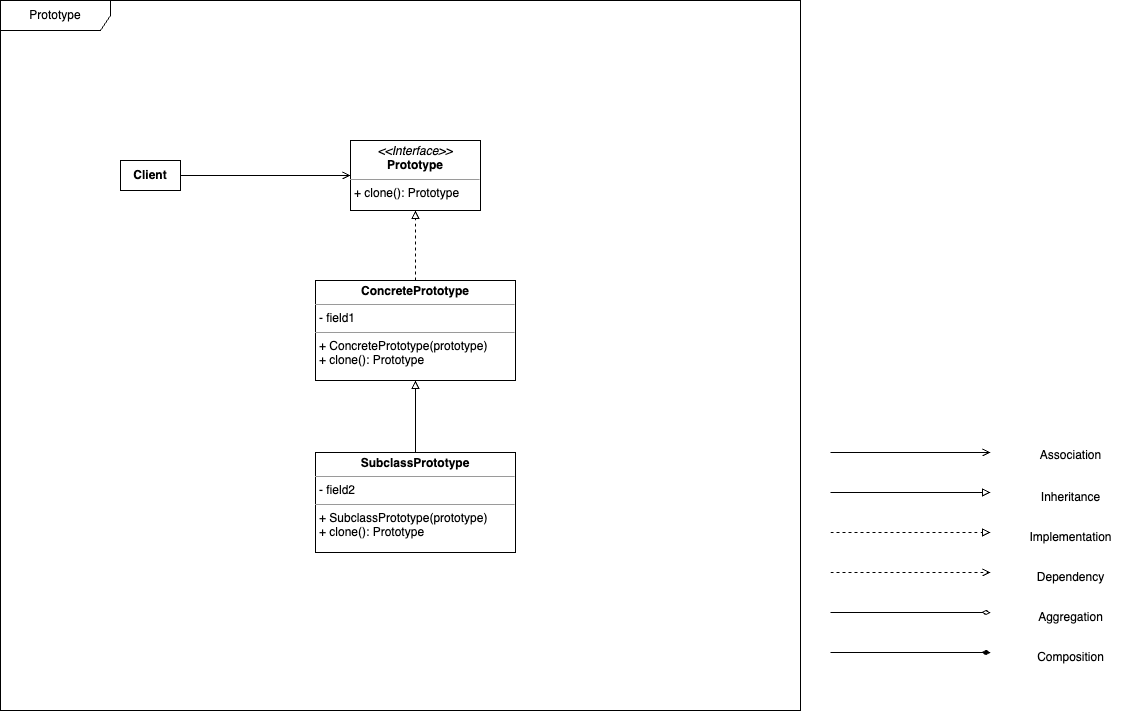

The diagram above was exported from draw.io. Its source (the exported page's mxGraphModel, read from the mxfile embedded in the PNG):
<mxGraphModel dx="714" dy="776" grid="1" gridSize="10" guides="1" tooltips="1" connect="1" arrows="1" fold="1" page="1" pageScale="1" pageWidth="1169" pageHeight="827" background="#ffffff" math="0" shadow="0">
  <root>
    <mxCell id="0" />
    <mxCell id="1" parent="0" />
    <mxCell id="C7NLP2P90zVWdkbIFHVU-33" value="Prototype" style="shape=umlFrame;whiteSpace=wrap;html=1;pointerEvents=0;width=110;height=30;" vertex="1" parent="1">
      <mxGeometry x="40" y="120" width="800" height="710" as="geometry" />
    </mxCell>
    <mxCell id="C7NLP2P90zVWdkbIFHVU-16" style="edgeStyle=orthogonalEdgeStyle;rounded=0;orthogonalLoop=1;jettySize=auto;html=1;exitX=1;exitY=0.5;exitDx=0;exitDy=0;endArrow=block;endFill=0;" edge="1" parent="1">
      <mxGeometry relative="1" as="geometry">
        <mxPoint x="870" y="612" as="sourcePoint" />
        <mxPoint x="1030" y="612" as="targetPoint" />
      </mxGeometry>
    </mxCell>
    <mxCell id="C7NLP2P90zVWdkbIFHVU-22" style="edgeStyle=orthogonalEdgeStyle;rounded=0;orthogonalLoop=1;jettySize=auto;html=1;exitX=1;exitY=0.5;exitDx=0;exitDy=0;dashed=1;endArrow=block;endFill=0;" edge="1" parent="1">
      <mxGeometry relative="1" as="geometry">
        <mxPoint x="870" y="652" as="sourcePoint" />
        <mxPoint x="1030" y="652" as="targetPoint" />
      </mxGeometry>
    </mxCell>
    <mxCell id="C7NLP2P90zVWdkbIFHVU-23" style="edgeStyle=orthogonalEdgeStyle;rounded=0;orthogonalLoop=1;jettySize=auto;html=1;exitX=1;exitY=0.5;exitDx=0;exitDy=0;dashed=1;endArrow=open;endFill=0;" edge="1" parent="1">
      <mxGeometry relative="1" as="geometry">
        <mxPoint x="870" y="692" as="sourcePoint" />
        <mxPoint x="1030" y="692" as="targetPoint" />
      </mxGeometry>
    </mxCell>
    <mxCell id="C7NLP2P90zVWdkbIFHVU-24" style="edgeStyle=orthogonalEdgeStyle;rounded=0;orthogonalLoop=1;jettySize=auto;html=1;exitX=1;exitY=0.5;exitDx=0;exitDy=0;endArrow=diamondThin;endFill=0;" edge="1" parent="1">
      <mxGeometry relative="1" as="geometry">
        <mxPoint x="870" y="732" as="sourcePoint" />
        <mxPoint x="1030" y="732" as="targetPoint" />
      </mxGeometry>
    </mxCell>
    <mxCell id="C7NLP2P90zVWdkbIFHVU-25" style="edgeStyle=orthogonalEdgeStyle;rounded=0;orthogonalLoop=1;jettySize=auto;html=1;exitX=1;exitY=0.5;exitDx=0;exitDy=0;endArrow=open;endFill=0;" edge="1" parent="1">
      <mxGeometry relative="1" as="geometry">
        <mxPoint x="870" y="572" as="sourcePoint" />
        <mxPoint x="1030" y="572" as="targetPoint" />
      </mxGeometry>
    </mxCell>
    <mxCell id="C7NLP2P90zVWdkbIFHVU-26" style="edgeStyle=orthogonalEdgeStyle;rounded=0;orthogonalLoop=1;jettySize=auto;html=1;exitX=1;exitY=0.5;exitDx=0;exitDy=0;endArrow=diamondThin;endFill=1;" edge="1" parent="1">
      <mxGeometry relative="1" as="geometry">
        <mxPoint x="870" y="772" as="sourcePoint" />
        <mxPoint x="1030" y="772" as="targetPoint" />
      </mxGeometry>
    </mxCell>
    <mxCell id="C7NLP2P90zVWdkbIFHVU-27" value="Association" style="text;html=1;align=center;verticalAlign=middle;resizable=0;points=[];autosize=1;strokeColor=none;fillColor=none;" vertex="1" parent="1">
      <mxGeometry x="1070" y="560" width="80" height="30" as="geometry" />
    </mxCell>
    <mxCell id="C7NLP2P90zVWdkbIFHVU-28" value="Inheritance" style="text;html=1;align=center;verticalAlign=middle;resizable=0;points=[];autosize=1;strokeColor=none;fillColor=none;" vertex="1" parent="1">
      <mxGeometry x="1070" y="602" width="80" height="30" as="geometry" />
    </mxCell>
    <mxCell id="C7NLP2P90zVWdkbIFHVU-29" value="Implementation" style="text;html=1;align=center;verticalAlign=middle;resizable=0;points=[];autosize=1;strokeColor=none;fillColor=none;" vertex="1" parent="1">
      <mxGeometry x="1055" y="642" width="110" height="30" as="geometry" />
    </mxCell>
    <mxCell id="C7NLP2P90zVWdkbIFHVU-30" value="Dependency" style="text;html=1;align=center;verticalAlign=middle;resizable=0;points=[];autosize=1;strokeColor=none;fillColor=none;" vertex="1" parent="1">
      <mxGeometry x="1065" y="682" width="90" height="30" as="geometry" />
    </mxCell>
    <mxCell id="C7NLP2P90zVWdkbIFHVU-31" value="Aggregation" style="text;html=1;align=center;verticalAlign=middle;resizable=0;points=[];autosize=1;strokeColor=none;fillColor=none;" vertex="1" parent="1">
      <mxGeometry x="1065" y="722" width="90" height="30" as="geometry" />
    </mxCell>
    <mxCell id="C7NLP2P90zVWdkbIFHVU-32" value="Composition" style="text;html=1;align=center;verticalAlign=middle;resizable=0;points=[];autosize=1;strokeColor=none;fillColor=none;" vertex="1" parent="1">
      <mxGeometry x="1065" y="762" width="90" height="30" as="geometry" />
    </mxCell>
    <mxCell id="C7NLP2P90zVWdkbIFHVU-62" value="&lt;p style=&quot;margin:0px;margin-top:4px;text-align:center;&quot;&gt;&lt;i&gt;&amp;lt;&amp;lt;Interface&amp;gt;&amp;gt;&lt;/i&gt;&lt;br&gt;&lt;b&gt;Prototype&lt;/b&gt;&lt;/p&gt;&lt;hr size=&quot;1&quot;&gt;&lt;p style=&quot;margin:0px;margin-left:4px;&quot;&gt;&lt;/p&gt;&lt;p style=&quot;margin:0px;margin-left:4px;&quot;&gt;+ clone(): Prototype&lt;/p&gt;" style="verticalAlign=top;align=left;overflow=fill;fontSize=12;fontFamily=Helvetica;html=1;whiteSpace=wrap;" vertex="1" parent="1">
      <mxGeometry x="390" y="260" width="130" height="70" as="geometry" />
    </mxCell>
    <mxCell id="C7NLP2P90zVWdkbIFHVU-64" value="&lt;p style=&quot;margin:0px;margin-top:4px;text-align:center;&quot;&gt;&lt;b&gt;ConcretePrototype&lt;br&gt;&lt;/b&gt;&lt;/p&gt;&lt;hr size=&quot;1&quot;&gt;&lt;p style=&quot;margin:0px;margin-left:4px;&quot;&gt;- field1&lt;/p&gt;&lt;hr size=&quot;1&quot;&gt;&lt;p style=&quot;margin:0px;margin-left:4px;&quot;&gt;&lt;span style=&quot;background-color: initial;&quot;&gt;+ ConcretePrototype(prototype)&lt;/span&gt;&lt;br&gt;&lt;/p&gt;&lt;p style=&quot;margin:0px;margin-left:4px;&quot;&gt;+ clone(): Prototype&lt;/p&gt;" style="verticalAlign=top;align=left;overflow=fill;fontSize=12;fontFamily=Helvetica;html=1;whiteSpace=wrap;" vertex="1" parent="1">
      <mxGeometry x="355" y="400" width="200" height="100" as="geometry" />
    </mxCell>
    <mxCell id="C7NLP2P90zVWdkbIFHVU-69" value="&lt;b&gt;Client&lt;br&gt;&lt;/b&gt;" style="html=1;whiteSpace=wrap;" vertex="1" parent="1">
      <mxGeometry x="160" y="280" width="60" height="30" as="geometry" />
    </mxCell>
    <mxCell id="C7NLP2P90zVWdkbIFHVU-77" value="&lt;p style=&quot;margin:0px;margin-top:4px;text-align:center;&quot;&gt;&lt;b&gt;SubclassPrototype&lt;br&gt;&lt;/b&gt;&lt;/p&gt;&lt;hr size=&quot;1&quot;&gt;&lt;p style=&quot;margin:0px;margin-left:4px;&quot;&gt;- field2&lt;/p&gt;&lt;hr size=&quot;1&quot;&gt;&lt;p style=&quot;margin:0px;margin-left:4px;&quot;&gt;&lt;span style=&quot;background-color: initial;&quot;&gt;+ SubclassPrototype(prototype)&lt;/span&gt;&lt;br&gt;&lt;/p&gt;&lt;p style=&quot;margin:0px;margin-left:4px;&quot;&gt;+ clone(): Prototype&lt;/p&gt;" style="verticalAlign=top;align=left;overflow=fill;fontSize=12;fontFamily=Helvetica;html=1;whiteSpace=wrap;" vertex="1" parent="1">
      <mxGeometry x="355" y="572" width="200" height="100" as="geometry" />
    </mxCell>
    <mxCell id="C7NLP2P90zVWdkbIFHVU-78" style="edgeStyle=orthogonalEdgeStyle;rounded=0;orthogonalLoop=1;jettySize=auto;html=1;exitX=1;exitY=0.5;exitDx=0;exitDy=0;endArrow=open;endFill=0;entryX=0;entryY=0.5;entryDx=0;entryDy=0;" edge="1" parent="1" source="C7NLP2P90zVWdkbIFHVU-69" target="C7NLP2P90zVWdkbIFHVU-62">
      <mxGeometry relative="1" as="geometry">
        <mxPoint x="520" y="530" as="sourcePoint" />
        <mxPoint x="680" y="530" as="targetPoint" />
      </mxGeometry>
    </mxCell>
    <mxCell id="C7NLP2P90zVWdkbIFHVU-79" style="edgeStyle=orthogonalEdgeStyle;rounded=0;orthogonalLoop=1;jettySize=auto;html=1;exitX=0.5;exitY=0;exitDx=0;exitDy=0;dashed=1;endArrow=block;endFill=0;entryX=0.5;entryY=1;entryDx=0;entryDy=0;" edge="1" parent="1" source="C7NLP2P90zVWdkbIFHVU-64" target="C7NLP2P90zVWdkbIFHVU-62">
      <mxGeometry relative="1" as="geometry">
        <mxPoint x="480" y="530" as="sourcePoint" />
        <mxPoint x="640" y="530" as="targetPoint" />
      </mxGeometry>
    </mxCell>
    <mxCell id="C7NLP2P90zVWdkbIFHVU-80" style="edgeStyle=orthogonalEdgeStyle;rounded=0;orthogonalLoop=1;jettySize=auto;html=1;exitX=0.5;exitY=0;exitDx=0;exitDy=0;endArrow=block;endFill=0;entryX=0.5;entryY=1;entryDx=0;entryDy=0;" edge="1" parent="1" source="C7NLP2P90zVWdkbIFHVU-77" target="C7NLP2P90zVWdkbIFHVU-64">
      <mxGeometry relative="1" as="geometry">
        <mxPoint x="720" y="671" as="sourcePoint" />
        <mxPoint x="880" y="671" as="targetPoint" />
      </mxGeometry>
    </mxCell>
  </root>
</mxGraphModel>